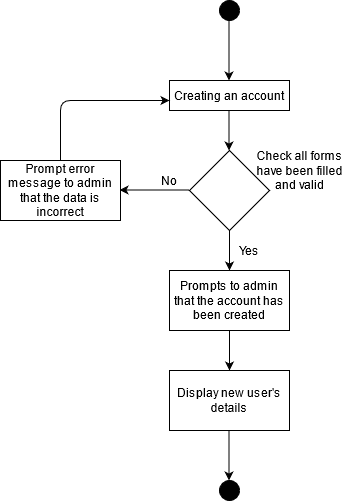

The diagram above was exported from draw.io. Its source (the exported page's mxGraphModel, read from the mxfile embedded in the PNG):
<mxGraphModel dx="1038" dy="575" grid="1" gridSize="10" guides="1" tooltips="1" connect="1" arrows="1" fold="1" page="1" pageScale="1" pageWidth="827" pageHeight="1169" math="0" shadow="0">
  <root>
    <mxCell id="0" />
    <mxCell id="1" parent="0" />
    <mxCell id="xzsJE_k_XV0aCcaXHj1P-1" value="" style="ellipse;whiteSpace=wrap;html=1;aspect=fixed;fillColor=#000000;" vertex="1" parent="1">
      <mxGeometry x="429" y="510" width="20" height="20" as="geometry" />
    </mxCell>
    <mxCell id="xzsJE_k_XV0aCcaXHj1P-2" value="" style="endArrow=classic;html=1;" edge="1" parent="1">
      <mxGeometry width="50" height="50" relative="1" as="geometry">
        <mxPoint x="438.5" y="40" as="sourcePoint" />
        <mxPoint x="438.5" y="110" as="targetPoint" />
      </mxGeometry>
    </mxCell>
    <mxCell id="xzsJE_k_XV0aCcaXHj1P-3" value="" style="rounded=0;whiteSpace=wrap;html=1;fillColor=#FFFFFF;" vertex="1" parent="1">
      <mxGeometry x="379" y="110" width="120" height="30" as="geometry" />
    </mxCell>
    <mxCell id="xzsJE_k_XV0aCcaXHj1P-4" value="Creating an account" style="text;html=1;strokeColor=none;fillColor=none;align=center;verticalAlign=middle;whiteSpace=wrap;rounded=0;" vertex="1" parent="1">
      <mxGeometry x="379" y="115" width="120" height="20" as="geometry" />
    </mxCell>
    <mxCell id="xzsJE_k_XV0aCcaXHj1P-5" value="" style="endArrow=classic;html=1;" edge="1" parent="1">
      <mxGeometry width="50" height="50" relative="1" as="geometry">
        <mxPoint x="438.5" y="140" as="sourcePoint" />
        <mxPoint x="438.5" y="180" as="targetPoint" />
      </mxGeometry>
    </mxCell>
    <mxCell id="xzsJE_k_XV0aCcaXHj1P-8" value="" style="rhombus;whiteSpace=wrap;html=1;fillColor=#FFFFFF;" vertex="1" parent="1">
      <mxGeometry x="399" y="180" width="80" height="80" as="geometry" />
    </mxCell>
    <mxCell id="xzsJE_k_XV0aCcaXHj1P-9" value="" style="endArrow=classic;html=1;" edge="1" parent="1">
      <mxGeometry width="50" height="50" relative="1" as="geometry">
        <mxPoint x="439" y="260" as="sourcePoint" />
        <mxPoint x="439" y="300" as="targetPoint" />
      </mxGeometry>
    </mxCell>
    <mxCell id="xzsJE_k_XV0aCcaXHj1P-12" value="" style="endArrow=classic;html=1;" edge="1" parent="1">
      <mxGeometry width="50" height="50" relative="1" as="geometry">
        <mxPoint x="399" y="219.5" as="sourcePoint" />
        <mxPoint x="329" y="219.5" as="targetPoint" />
      </mxGeometry>
    </mxCell>
    <mxCell id="xzsJE_k_XV0aCcaXHj1P-13" value="" style="rounded=0;whiteSpace=wrap;html=1;fillColor=#FFFFFF;" vertex="1" parent="1">
      <mxGeometry x="379" y="300" width="120" height="60" as="geometry" />
    </mxCell>
    <mxCell id="xzsJE_k_XV0aCcaXHj1P-14" value="" style="endArrow=classic;html=1;" edge="1" parent="1">
      <mxGeometry width="50" height="50" relative="1" as="geometry">
        <mxPoint x="439" y="360" as="sourcePoint" />
        <mxPoint x="439" y="400" as="targetPoint" />
      </mxGeometry>
    </mxCell>
    <mxCell id="xzsJE_k_XV0aCcaXHj1P-15" value="" style="rounded=0;whiteSpace=wrap;html=1;fillColor=#FFFFFF;" vertex="1" parent="1">
      <mxGeometry x="379" y="400" width="120" height="60" as="geometry" />
    </mxCell>
    <mxCell id="xzsJE_k_XV0aCcaXHj1P-17" value="" style="endArrow=classic;html=1;" edge="1" parent="1">
      <mxGeometry width="50" height="50" relative="1" as="geometry">
        <mxPoint x="438.5" y="460" as="sourcePoint" />
        <mxPoint x="438.5" y="510" as="targetPoint" />
      </mxGeometry>
    </mxCell>
    <mxCell id="xzsJE_k_XV0aCcaXHj1P-18" value="" style="ellipse;whiteSpace=wrap;html=1;aspect=fixed;fillColor=#000000;" vertex="1" parent="1">
      <mxGeometry x="429" y="30" width="20" height="20" as="geometry" />
    </mxCell>
    <mxCell id="xzsJE_k_XV0aCcaXHj1P-19" value="" style="rounded=0;whiteSpace=wrap;html=1;fillColor=#FFFFFF;" vertex="1" parent="1">
      <mxGeometry x="210" y="190" width="120" height="60" as="geometry" />
    </mxCell>
    <mxCell id="xzsJE_k_XV0aCcaXHj1P-21" value="" style="endArrow=classic;html=1;exitX=0.5;exitY=0;exitDx=0;exitDy=0;entryX=0;entryY=0.75;entryDx=0;entryDy=0;" edge="1" parent="1" source="xzsJE_k_XV0aCcaXHj1P-19" target="xzsJE_k_XV0aCcaXHj1P-4">
      <mxGeometry width="50" height="50" relative="1" as="geometry">
        <mxPoint x="210" y="150" as="sourcePoint" />
        <mxPoint x="260" y="100" as="targetPoint" />
        <Array as="points">
          <mxPoint x="270" y="130" />
        </Array>
      </mxGeometry>
    </mxCell>
    <mxCell id="xzsJE_k_XV0aCcaXHj1P-22" value="&lt;div&gt;No&lt;/div&gt;" style="text;html=1;strokeColor=none;fillColor=none;align=center;verticalAlign=middle;whiteSpace=wrap;rounded=0;" vertex="1" parent="1">
      <mxGeometry x="359" y="200" width="40" height="20" as="geometry" />
    </mxCell>
    <mxCell id="xzsJE_k_XV0aCcaXHj1P-23" value="Check all forms have been filled and valid" style="text;html=1;strokeColor=none;fillColor=none;align=center;verticalAlign=middle;whiteSpace=wrap;rounded=0;" vertex="1" parent="1">
      <mxGeometry x="459" y="190" width="101" height="20" as="geometry" />
    </mxCell>
    <mxCell id="xzsJE_k_XV0aCcaXHj1P-24" value="Prompt error message to admin that the data is incorrect" style="text;html=1;strokeColor=none;fillColor=none;align=center;verticalAlign=middle;whiteSpace=wrap;rounded=0;" vertex="1" parent="1">
      <mxGeometry x="210" y="210" width="120" height="20" as="geometry" />
    </mxCell>
    <mxCell id="xzsJE_k_XV0aCcaXHj1P-25" value="Prompts to admin that the account has been created" style="text;html=1;strokeColor=none;fillColor=none;align=center;verticalAlign=middle;whiteSpace=wrap;rounded=0;" vertex="1" parent="1">
      <mxGeometry x="379" y="305" width="120" height="50" as="geometry" />
    </mxCell>
    <mxCell id="xzsJE_k_XV0aCcaXHj1P-26" value="Display new user's details" style="text;html=1;strokeColor=none;fillColor=none;align=center;verticalAlign=middle;whiteSpace=wrap;rounded=0;" vertex="1" parent="1">
      <mxGeometry x="379" y="405" width="120" height="50" as="geometry" />
    </mxCell>
    <mxCell id="xzsJE_k_XV0aCcaXHj1P-27" value="Yes" style="text;html=1;strokeColor=none;fillColor=none;align=center;verticalAlign=middle;whiteSpace=wrap;rounded=0;" vertex="1" parent="1">
      <mxGeometry x="439" y="270" width="40" height="20" as="geometry" />
    </mxCell>
  </root>
</mxGraphModel>